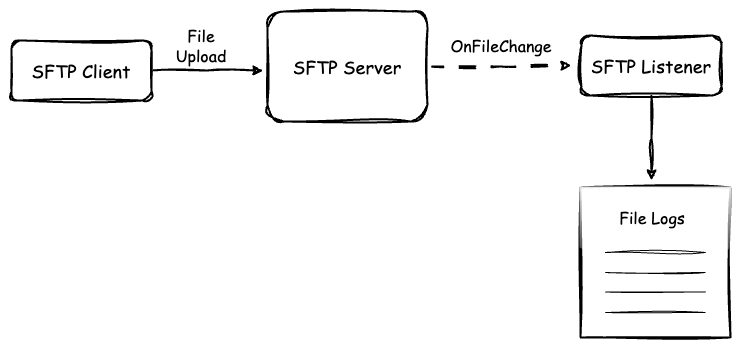

The diagram above was exported from draw.io. Its source (the exported page's mxGraphModel, read from the mxfile embedded in the PNG):
<mxGraphModel dx="1026" dy="603" grid="1" gridSize="10" guides="1" tooltips="1" connect="1" arrows="1" fold="1" page="1" pageScale="1" pageWidth="827" pageHeight="1169" math="0" shadow="0">
  <root>
    <mxCell id="0" />
    <mxCell id="1" parent="0" />
    <mxCell id="zm_vgEq38D4lbqEpAQXi-13" style="edgeStyle=orthogonalEdgeStyle;rounded=0;orthogonalLoop=1;jettySize=auto;html=1;exitX=1;exitY=0.5;exitDx=0;exitDy=0;strokeWidth=2;sketch=1;curveFitting=1;jiggle=2;" edge="1" parent="1" source="zm_vgEq38D4lbqEpAQXi-1">
      <mxGeometry relative="1" as="geometry">
        <mxPoint x="302" y="250" as="targetPoint" />
        <mxPoint x="202" y="250" as="sourcePoint" />
      </mxGeometry>
    </mxCell>
    <mxCell id="zm_vgEq38D4lbqEpAQXi-1" value="&lt;font style=&quot;font-size: 18px;&quot; face=&quot;Comic Sans MS&quot;&gt;SFTP Client&lt;/font&gt;" style="rounded=1;whiteSpace=wrap;html=1;sketch=1;curveFitting=1;jiggle=2;strokeWidth=2;" vertex="1" parent="1">
      <mxGeometry x="50" y="220" width="140" height="60" as="geometry" />
    </mxCell>
    <mxCell id="zm_vgEq38D4lbqEpAQXi-16" style="edgeStyle=orthogonalEdgeStyle;rounded=0;orthogonalLoop=1;jettySize=auto;html=1;exitX=1;exitY=0.5;exitDx=0;exitDy=0;sketch=1;curveFitting=1;jiggle=2;strokeWidth=2;dashed=1;dashPattern=8 8;" edge="1" parent="1" source="zm_vgEq38D4lbqEpAQXi-2">
      <mxGeometry relative="1" as="geometry">
        <mxPoint x="610" y="245" as="targetPoint" />
      </mxGeometry>
    </mxCell>
    <mxCell id="zm_vgEq38D4lbqEpAQXi-2" value="&lt;font style=&quot;font-size: 18px;&quot; face=&quot;Comic Sans MS&quot;&gt;SFTP Server&lt;/font&gt;" style="rounded=1;whiteSpace=wrap;html=1;sketch=1;curveFitting=1;jiggle=2;strokeWidth=2;" vertex="1" parent="1">
      <mxGeometry x="306" y="191" width="160" height="110" as="geometry" />
    </mxCell>
    <mxCell id="zm_vgEq38D4lbqEpAQXi-4" style="edgeStyle=orthogonalEdgeStyle;rounded=0;orthogonalLoop=1;jettySize=auto;html=1;exitX=0.5;exitY=1;exitDx=0;exitDy=0;sketch=1;curveFitting=1;jiggle=2;strokeWidth=2;" edge="1" parent="1" source="zm_vgEq38D4lbqEpAQXi-3">
      <mxGeometry relative="1" as="geometry">
        <mxPoint x="690" y="360" as="targetPoint" />
      </mxGeometry>
    </mxCell>
    <mxCell id="zm_vgEq38D4lbqEpAQXi-3" value="&lt;font style=&quot;font-size: 18px;&quot; face=&quot;Comic Sans MS&quot;&gt;SFTP Listener&lt;/font&gt;" style="rounded=1;whiteSpace=wrap;html=1;sketch=1;curveFitting=1;jiggle=2;strokeWidth=2;" vertex="1" parent="1">
      <mxGeometry x="620" y="215" width="140" height="60" as="geometry" />
    </mxCell>
    <mxCell id="zm_vgEq38D4lbqEpAQXi-5" value="" style="rounded=0;whiteSpace=wrap;html=1;shadow=0;glass=1;sketch=1;curveFitting=1;jiggle=2;strokeWidth=2;" vertex="1" parent="1">
      <mxGeometry x="619" y="367" width="150" height="150" as="geometry" />
    </mxCell>
    <mxCell id="zm_vgEq38D4lbqEpAQXi-6" value="" style="endArrow=none;html=1;rounded=0;entryX=0.8;entryY=0.233;entryDx=0;entryDy=0;entryPerimeter=0;sketch=1;curveFitting=1;jiggle=2;" edge="1" parent="1">
      <mxGeometry width="50" height="50" relative="1" as="geometry">
        <mxPoint x="644" y="432" as="sourcePoint" />
        <mxPoint x="744" y="431.95000000000005" as="targetPoint" />
      </mxGeometry>
    </mxCell>
    <mxCell id="zm_vgEq38D4lbqEpAQXi-7" value="" style="endArrow=none;html=1;rounded=0;entryX=0.8;entryY=0.233;entryDx=0;entryDy=0;entryPerimeter=0;sketch=1;curveFitting=1;jiggle=2;" edge="1" parent="1">
      <mxGeometry width="50" height="50" relative="1" as="geometry">
        <mxPoint x="644" y="452.05" as="sourcePoint" />
        <mxPoint x="744" y="452.00000000000006" as="targetPoint" />
      </mxGeometry>
    </mxCell>
    <mxCell id="zm_vgEq38D4lbqEpAQXi-8" value="" style="endArrow=none;html=1;rounded=0;entryX=0.8;entryY=0.233;entryDx=0;entryDy=0;entryPerimeter=0;sketch=1;curveFitting=1;jiggle=2;" edge="1" parent="1">
      <mxGeometry width="50" height="50" relative="1" as="geometry">
        <mxPoint x="644" y="471.55" as="sourcePoint" />
        <mxPoint x="744" y="471.50000000000006" as="targetPoint" />
      </mxGeometry>
    </mxCell>
    <mxCell id="zm_vgEq38D4lbqEpAQXi-9" value="" style="endArrow=none;html=1;rounded=0;entryX=0.8;entryY=0.233;entryDx=0;entryDy=0;entryPerimeter=0;sketch=1;curveFitting=1;jiggle=2;" edge="1" parent="1">
      <mxGeometry width="50" height="50" relative="1" as="geometry">
        <mxPoint x="644" y="492.05" as="sourcePoint" />
        <mxPoint x="744" y="492.00000000000006" as="targetPoint" />
      </mxGeometry>
    </mxCell>
    <mxCell id="zm_vgEq38D4lbqEpAQXi-10" value="&lt;font face=&quot;Comic Sans MS&quot; style=&quot;font-size: 16px;&quot;&gt;OnFileChange&lt;/font&gt;" style="text;html=1;align=center;verticalAlign=middle;whiteSpace=wrap;rounded=0;" vertex="1" parent="1">
      <mxGeometry x="510" y="210" width="60" height="30" as="geometry" />
    </mxCell>
    <mxCell id="zm_vgEq38D4lbqEpAQXi-14" value="&lt;font face=&quot;Comic Sans MS&quot; style=&quot;font-size: 16px;&quot;&gt;File&lt;/font&gt;&lt;div&gt;&lt;font face=&quot;Comic Sans MS&quot; style=&quot;font-size: 16px;&quot;&gt;Upload&lt;/font&gt;&lt;/div&gt;" style="text;html=1;align=center;verticalAlign=middle;whiteSpace=wrap;rounded=0;" vertex="1" parent="1">
      <mxGeometry x="210" y="210" width="60" height="30" as="geometry" />
    </mxCell>
    <mxCell id="zm_vgEq38D4lbqEpAQXi-17" value="&lt;font face=&quot;Comic Sans MS&quot; style=&quot;font-size: 16px;&quot;&gt;File Logs&lt;/font&gt;" style="text;html=1;align=center;verticalAlign=middle;whiteSpace=wrap;rounded=0;" vertex="1" parent="1">
      <mxGeometry x="646" y="382" width="90" height="30" as="geometry" />
    </mxCell>
  </root>
</mxGraphModel>